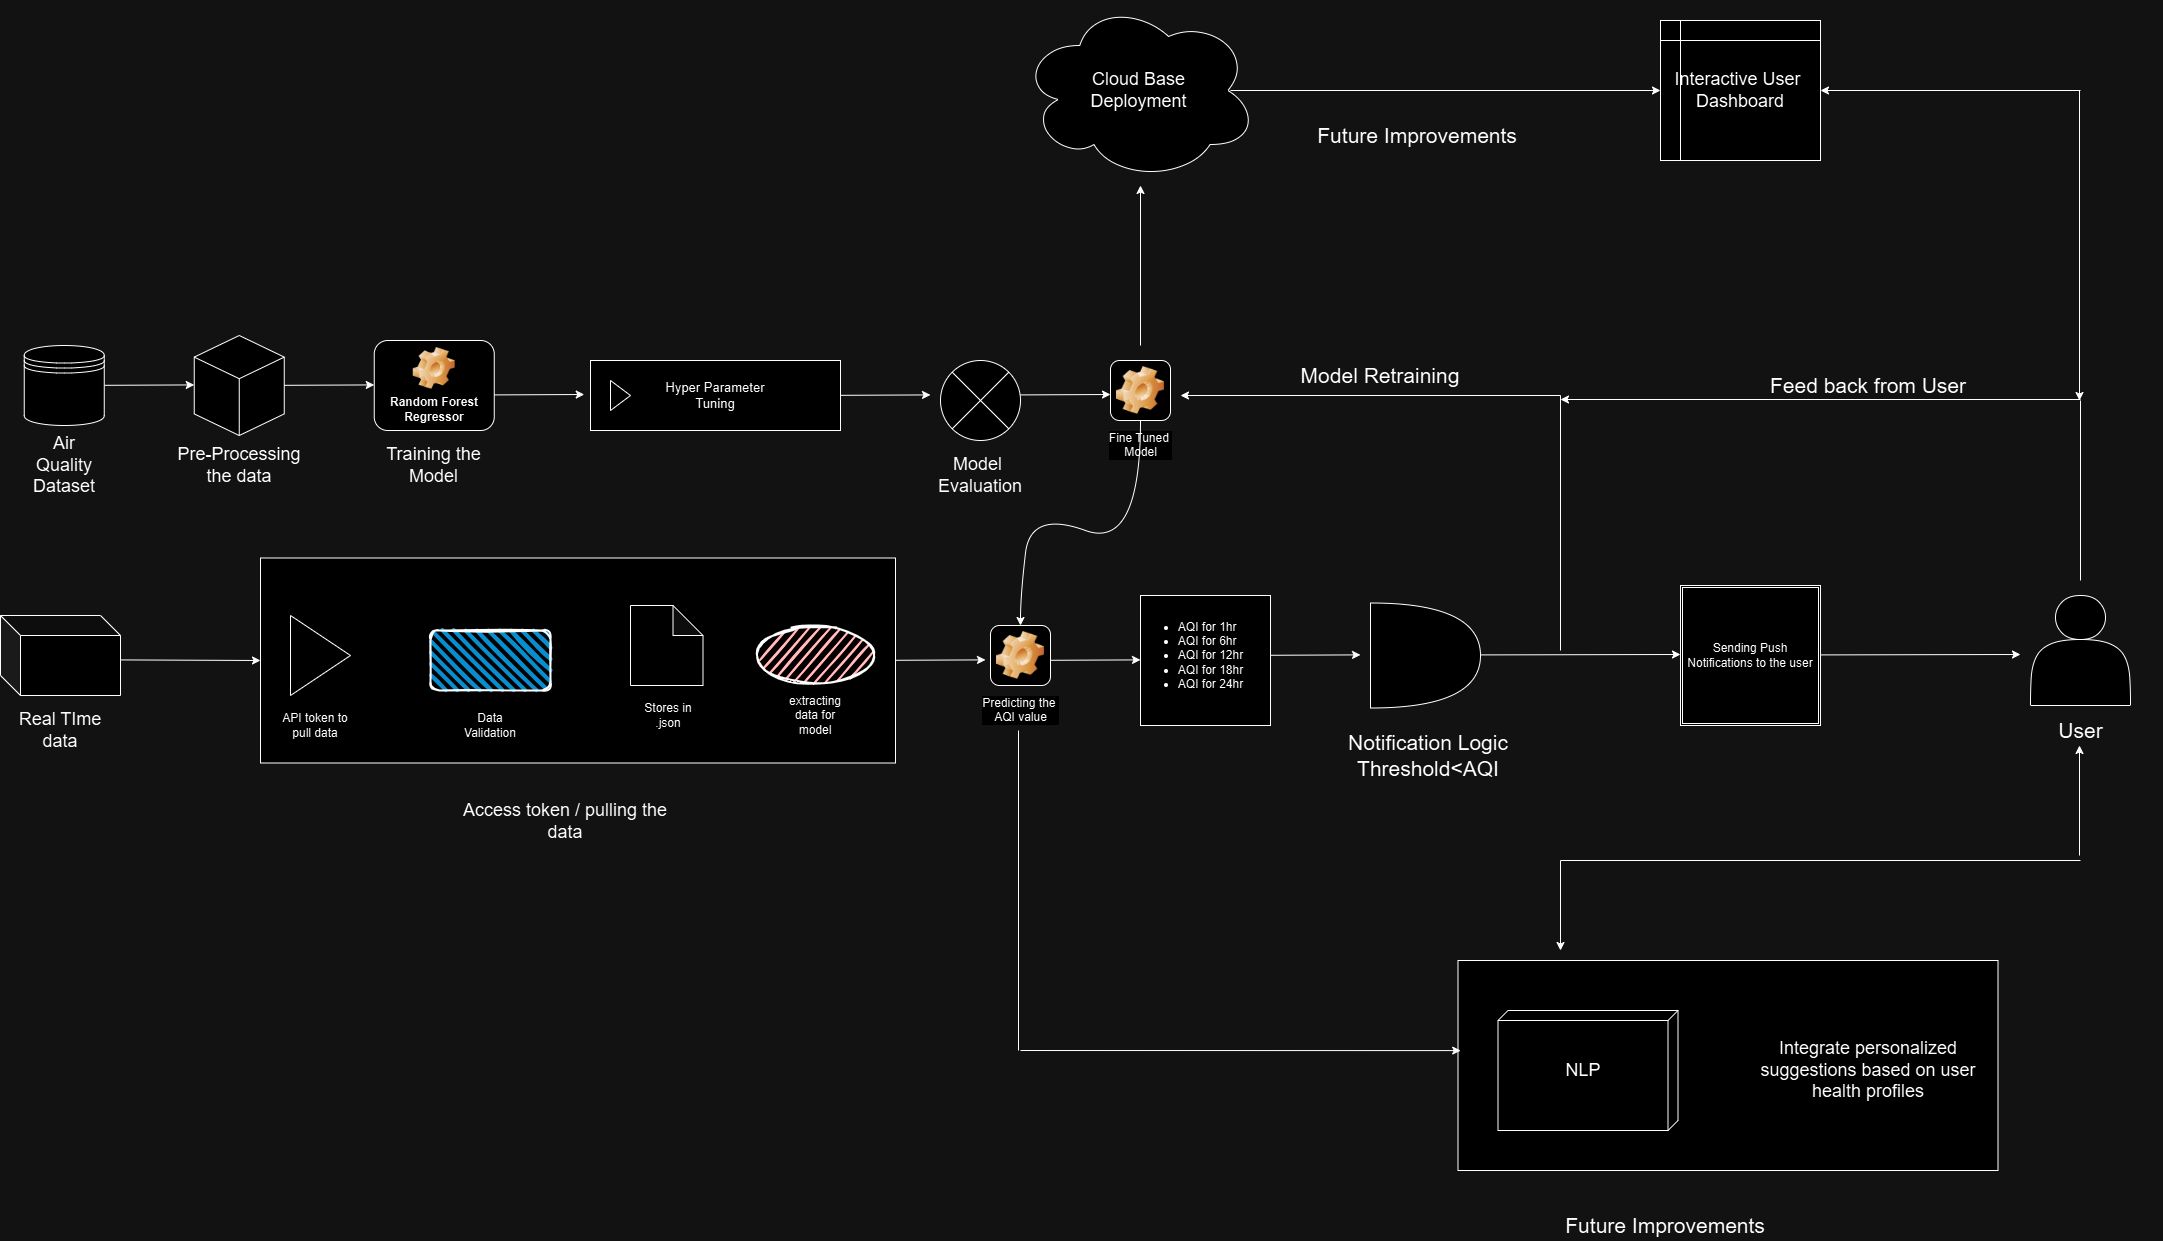

The diagram above was exported from draw.io. Its source (the exported page's mxGraphModel, read from the mxfile embedded in the PNG):
<mxGraphModel dx="3830" dy="2155" grid="1" gridSize="10" guides="1" tooltips="1" connect="1" arrows="1" fold="1" page="1" pageScale="1" pageWidth="1100" pageHeight="850" background="none" math="0" shadow="0">
  <root>
    <mxCell id="0" />
    <mxCell id="1" parent="0" />
    <mxCell id="hBBQyWHpnktyB4DYpntW-1" value="" style="endArrow=classic;html=1;rounded=0;" parent="1" edge="1">
      <mxGeometry width="50" height="50" relative="1" as="geometry">
        <mxPoint x="-536.25" y="94.82" as="sourcePoint" />
        <mxPoint x="-446.25" y="94.41" as="targetPoint" />
      </mxGeometry>
    </mxCell>
    <mxCell id="hBBQyWHpnktyB4DYpntW-2" value="" style="html=1;whiteSpace=wrap;shape=isoCube2;backgroundOutline=1;isoAngle=15;" parent="1" vertex="1">
      <mxGeometry x="-446.25" y="45" width="90" height="100" as="geometry" />
    </mxCell>
    <mxCell id="hBBQyWHpnktyB4DYpntW-3" value="&lt;font style=&quot;font-size: 18px;&quot;&gt;Air Quality Dataset&lt;/font&gt;" style="text;strokeColor=none;align=center;fillColor=none;html=1;verticalAlign=middle;whiteSpace=wrap;rounded=0;" parent="1" vertex="1">
      <mxGeometry x="-616.25" y="160" width="80" height="30" as="geometry" />
    </mxCell>
    <mxCell id="hBBQyWHpnktyB4DYpntW-4" value="" style="shape=datastore;whiteSpace=wrap;html=1;" parent="1" vertex="1">
      <mxGeometry x="-616.25" y="55" width="80" height="80" as="geometry" />
    </mxCell>
    <mxCell id="hBBQyWHpnktyB4DYpntW-5" value="&lt;font style=&quot;font-size: 18px;&quot;&gt;Pre-Processing the data&lt;/font&gt;" style="text;strokeColor=none;align=center;fillColor=none;html=1;verticalAlign=middle;whiteSpace=wrap;rounded=0;" parent="1" vertex="1">
      <mxGeometry x="-466.25" y="160" width="130" height="30" as="geometry" />
    </mxCell>
    <mxCell id="hBBQyWHpnktyB4DYpntW-6" value="" style="endArrow=classic;html=1;rounded=0;" parent="1" edge="1">
      <mxGeometry width="50" height="50" relative="1" as="geometry">
        <mxPoint x="-356.25" y="94.82" as="sourcePoint" />
        <mxPoint x="-266.25" y="94.41" as="targetPoint" />
      </mxGeometry>
    </mxCell>
    <mxCell id="hBBQyWHpnktyB4DYpntW-8" value="Random Forest Regressor" style="label;whiteSpace=wrap;html=1;align=center;verticalAlign=bottom;spacingLeft=0;spacingBottom=4;imageAlign=center;imageVerticalAlign=top;image=img/clipart/Gear_128x128.png" parent="1" vertex="1">
      <mxGeometry x="-266.25" y="50" width="120" height="90" as="geometry" />
    </mxCell>
    <mxCell id="hBBQyWHpnktyB4DYpntW-11" value="&lt;font style=&quot;font-size: 18px;&quot;&gt;Training the Model&lt;/font&gt;" style="text;strokeColor=none;align=center;fillColor=none;html=1;verticalAlign=middle;whiteSpace=wrap;rounded=0;" parent="1" vertex="1">
      <mxGeometry x="-278.75" y="160" width="145" height="30" as="geometry" />
    </mxCell>
    <mxCell id="hBBQyWHpnktyB4DYpntW-13" value="" style="endArrow=classic;html=1;rounded=0;" parent="1" edge="1">
      <mxGeometry width="50" height="50" relative="1" as="geometry">
        <mxPoint x="-146.25" y="104.41" as="sourcePoint" />
        <mxPoint x="-56.25" y="104" as="targetPoint" />
      </mxGeometry>
    </mxCell>
    <mxCell id="hBBQyWHpnktyB4DYpntW-15" value="&lt;font style=&quot;font-size: 13px;&quot;&gt;Hyper Parameter&lt;/font&gt;&lt;div&gt;&lt;font style=&quot;font-size: 13px;&quot;&gt;Tuning&lt;/font&gt;&lt;/div&gt;" style="html=1;whiteSpace=wrap;container=1;recursiveResize=0;collapsible=0;" parent="1" vertex="1">
      <mxGeometry x="-50" y="70" width="250" height="70" as="geometry" />
    </mxCell>
    <mxCell id="hBBQyWHpnktyB4DYpntW-16" value="" style="triangle;html=1;whiteSpace=wrap;" parent="hBBQyWHpnktyB4DYpntW-15" vertex="1">
      <mxGeometry x="20" y="20" width="20" height="30" as="geometry" />
    </mxCell>
    <mxCell id="hBBQyWHpnktyB4DYpntW-19" value="" style="endArrow=classic;html=1;rounded=0;" parent="1" edge="1">
      <mxGeometry width="50" height="50" relative="1" as="geometry">
        <mxPoint x="200" y="104.81999999999996" as="sourcePoint" />
        <mxPoint x="290" y="104.41" as="targetPoint" />
      </mxGeometry>
    </mxCell>
    <mxCell id="hBBQyWHpnktyB4DYpntW-22" value="Fine Tuned&amp;nbsp;&lt;div&gt;Model&lt;/div&gt;" style="icon;html=1;image=img/clipart/Gear_128x128.png" parent="1" vertex="1">
      <mxGeometry x="470" y="70" width="60" height="60" as="geometry" />
    </mxCell>
    <mxCell id="hBBQyWHpnktyB4DYpntW-24" value="" style="shape=cube;whiteSpace=wrap;html=1;boundedLbl=1;backgroundOutline=1;darkOpacity=0.05;darkOpacity2=0.1;" parent="1" vertex="1">
      <mxGeometry x="-640" y="325" width="120" height="80" as="geometry" />
    </mxCell>
    <mxCell id="hBBQyWHpnktyB4DYpntW-25" value="&lt;font style=&quot;font-size: 18px;&quot;&gt;Real TIme data&lt;/font&gt;" style="text;strokeColor=none;align=center;fillColor=none;html=1;verticalAlign=middle;whiteSpace=wrap;rounded=0;" parent="1" vertex="1">
      <mxGeometry x="-635" y="425" width="110" height="30" as="geometry" />
    </mxCell>
    <mxCell id="hBBQyWHpnktyB4DYpntW-26" value="" style="rounded=0;whiteSpace=wrap;html=1;" parent="1" vertex="1">
      <mxGeometry x="-380" y="267.5" width="635" height="205" as="geometry" />
    </mxCell>
    <mxCell id="hBBQyWHpnktyB4DYpntW-27" value="" style="triangle;whiteSpace=wrap;html=1;" parent="1" vertex="1">
      <mxGeometry x="-350" y="325" width="60" height="80" as="geometry" />
    </mxCell>
    <mxCell id="hBBQyWHpnktyB4DYpntW-28" value="" style="endArrow=classic;html=1;rounded=0;entryX=0;entryY=0.5;entryDx=0;entryDy=0;" parent="1" edge="1" target="hBBQyWHpnktyB4DYpntW-26">
      <mxGeometry width="50" height="50" relative="1" as="geometry">
        <mxPoint x="-520" y="369.41" as="sourcePoint" />
        <mxPoint x="-430" y="369" as="targetPoint" />
      </mxGeometry>
    </mxCell>
    <mxCell id="hBBQyWHpnktyB4DYpntW-29" value="" style="shape=note;whiteSpace=wrap;html=1;backgroundOutline=1;darkOpacity=0.05;" parent="1" vertex="1">
      <mxGeometry x="-10" y="315" width="72.5" height="80" as="geometry" />
    </mxCell>
    <mxCell id="hBBQyWHpnktyB4DYpntW-30" value="&lt;font style=&quot;font-size: 18px;&quot;&gt;Access token / pulling the data&lt;/font&gt;" style="text;strokeColor=none;align=center;fillColor=none;html=1;verticalAlign=middle;whiteSpace=wrap;rounded=0;" parent="1" vertex="1">
      <mxGeometry x="-185" y="530" width="220" as="geometry" />
    </mxCell>
    <mxCell id="hBBQyWHpnktyB4DYpntW-31" value="API token to pull data" style="text;strokeColor=none;align=center;fillColor=none;html=1;verticalAlign=middle;whiteSpace=wrap;rounded=0;" parent="1" vertex="1">
      <mxGeometry x="-360" y="420" width="70" height="30" as="geometry" />
    </mxCell>
    <mxCell id="hBBQyWHpnktyB4DYpntW-32" value="Stores in .json" style="text;strokeColor=none;align=center;fillColor=none;html=1;verticalAlign=middle;whiteSpace=wrap;rounded=0;" parent="1" vertex="1">
      <mxGeometry x="-7.5" y="410" width="70" height="30" as="geometry" />
    </mxCell>
    <mxCell id="hBBQyWHpnktyB4DYpntW-33" value="" style="ellipse;whiteSpace=wrap;html=1;strokeWidth=2;fillWeight=2;hachureGap=8;fillColor=#990000;fillStyle=dots;sketch=1;" parent="1" vertex="1">
      <mxGeometry x="115" y="335" width="120" height="60" as="geometry" />
    </mxCell>
    <mxCell id="hBBQyWHpnktyB4DYpntW-34" value="extracting data for model" style="text;strokeColor=none;align=center;fillColor=none;html=1;verticalAlign=middle;whiteSpace=wrap;rounded=0;" parent="1" vertex="1">
      <mxGeometry x="140" y="410" width="70" height="30" as="geometry" />
    </mxCell>
    <mxCell id="hBBQyWHpnktyB4DYpntW-35" value="" style="endArrow=classic;html=1;rounded=0;" parent="1" edge="1">
      <mxGeometry width="50" height="50" relative="1" as="geometry">
        <mxPoint x="255" y="369.78999999999996" as="sourcePoint" />
        <mxPoint x="345" y="369.38" as="targetPoint" />
      </mxGeometry>
    </mxCell>
    <mxCell id="hBBQyWHpnktyB4DYpntW-36" value="Predicting the&amp;nbsp;&lt;div&gt;AQI value&lt;/div&gt;" style="icon;html=1;image=img/clipart/Gear_128x128.png" parent="1" vertex="1">
      <mxGeometry x="350" y="335" width="60" height="60" as="geometry" />
    </mxCell>
    <mxCell id="hBBQyWHpnktyB4DYpntW-39" value="" style="ellipse;whiteSpace=wrap;html=1;align=center;aspect=fixed;fillColor=none;strokeColor=none;resizable=0;perimeter=centerPerimeter;rotatable=0;allowArrows=0;points=[];outlineConnect=1;" parent="1" vertex="1">
      <mxGeometry x="395" y="240" width="10" height="10" as="geometry" />
    </mxCell>
    <mxCell id="hBBQyWHpnktyB4DYpntW-42" value="" style="curved=1;endArrow=classic;html=1;rounded=0;" parent="1" source="hBBQyWHpnktyB4DYpntW-22" edge="1">
      <mxGeometry width="50" height="50" relative="1" as="geometry">
        <mxPoint x="380" y="255" as="sourcePoint" />
        <mxPoint x="380" y="335" as="targetPoint" />
        <Array as="points">
          <mxPoint x="500" y="260" />
          <mxPoint x="390" y="220" />
          <mxPoint x="380" y="305" />
        </Array>
      </mxGeometry>
    </mxCell>
    <mxCell id="hBBQyWHpnktyB4DYpntW-44" value="" style="endArrow=classic;html=1;rounded=0;" parent="1" edge="1">
      <mxGeometry width="50" height="50" relative="1" as="geometry">
        <mxPoint x="410" y="369.78999999999996" as="sourcePoint" />
        <mxPoint x="500" y="369.38" as="targetPoint" />
      </mxGeometry>
    </mxCell>
    <mxCell id="hBBQyWHpnktyB4DYpntW-46" value="" style="endArrow=classic;html=1;rounded=0;" parent="1" edge="1">
      <mxGeometry width="50" height="50" relative="1" as="geometry">
        <mxPoint x="630" y="364.78" as="sourcePoint" />
        <mxPoint x="720" y="364.37" as="targetPoint" />
      </mxGeometry>
    </mxCell>
    <mxCell id="hBBQyWHpnktyB4DYpntW-48" value="" style="whiteSpace=wrap;html=1;aspect=fixed;" parent="1" vertex="1">
      <mxGeometry x="500" y="305" width="130" height="130" as="geometry" />
    </mxCell>
    <mxCell id="hBBQyWHpnktyB4DYpntW-49" value="&lt;ul style=&quot;text-align: left;&quot;&gt;&lt;li&gt;AQI for 1hr&lt;/li&gt;&lt;li&gt;AQI for 6hr&lt;/li&gt;&lt;li&gt;AQI for 12hr&lt;/li&gt;&lt;li&gt;AQI for 18hr&lt;/li&gt;&lt;li&gt;AQI for 24hr&lt;/li&gt;&lt;/ul&gt;" style="text;strokeColor=none;align=center;fillColor=none;html=1;verticalAlign=middle;whiteSpace=wrap;rounded=0;" parent="1" vertex="1">
      <mxGeometry x="483" y="350" width="135" height="30" as="geometry" />
    </mxCell>
    <mxCell id="hBBQyWHpnktyB4DYpntW-54" value="" style="endArrow=classic;html=1;rounded=0;" parent="1" edge="1">
      <mxGeometry width="50" height="50" relative="1" as="geometry">
        <mxPoint x="840" y="364.40999999999997" as="sourcePoint" />
        <mxPoint x="1040" y="364" as="targetPoint" />
      </mxGeometry>
    </mxCell>
    <mxCell id="hBBQyWHpnktyB4DYpntW-67" value="&lt;font style=&quot;font-size: 21px;&quot;&gt;Future Improvements&amp;nbsp;&lt;/font&gt;" style="text;strokeColor=none;align=center;fillColor=none;html=1;verticalAlign=middle;whiteSpace=wrap;rounded=0;" parent="1" vertex="1">
      <mxGeometry x="857.5" y="920" width="340" height="30" as="geometry" />
    </mxCell>
    <mxCell id="hBBQyWHpnktyB4DYpntW-69" value="" style="shape=ext;double=1;whiteSpace=wrap;html=1;aspect=fixed;" parent="1" vertex="1">
      <mxGeometry x="1040" y="295" width="140" height="140" as="geometry" />
    </mxCell>
    <mxCell id="hBBQyWHpnktyB4DYpntW-70" value="Sending Push Notifications to the user" style="text;strokeColor=none;align=center;fillColor=none;html=1;verticalAlign=middle;whiteSpace=wrap;rounded=0;" parent="1" vertex="1">
      <mxGeometry x="1045" y="325" width="130" height="80" as="geometry" />
    </mxCell>
    <mxCell id="hBBQyWHpnktyB4DYpntW-72" value="" style="rounded=0;whiteSpace=wrap;html=1;" parent="1" vertex="1">
      <mxGeometry x="817.5" y="670" width="540" height="210" as="geometry" />
    </mxCell>
    <mxCell id="hBBQyWHpnktyB4DYpntW-73" value="" style="verticalAlign=top;align=left;spacingTop=8;spacingLeft=2;spacingRight=12;shape=cube;size=10;direction=south;fontStyle=4;html=1;whiteSpace=wrap;" parent="1" vertex="1">
      <mxGeometry x="857.5" y="720" width="180" height="120" as="geometry" />
    </mxCell>
    <mxCell id="hBBQyWHpnktyB4DYpntW-75" value="&lt;font style=&quot;font-size: 18px;&quot;&gt;NLP&lt;/font&gt;" style="text;strokeColor=none;align=center;fillColor=none;html=1;verticalAlign=middle;whiteSpace=wrap;rounded=0;" parent="1" vertex="1">
      <mxGeometry x="912.5" y="765" width="60" height="30" as="geometry" />
    </mxCell>
    <mxCell id="hBBQyWHpnktyB4DYpntW-78" value="" style="endArrow=classic;html=1;rounded=0;" parent="1" edge="1">
      <mxGeometry width="50" height="50" relative="1" as="geometry">
        <mxPoint x="920" y="360" as="sourcePoint" />
        <mxPoint x="540" y="105" as="targetPoint" />
        <Array as="points">
          <mxPoint x="920" y="105" />
        </Array>
      </mxGeometry>
    </mxCell>
    <mxCell id="KIf7m27gR7wSSVE1kX94-1" value="" style="shape=actor;whiteSpace=wrap;html=1;" vertex="1" parent="1">
      <mxGeometry x="1390" y="305" width="100" height="110" as="geometry" />
    </mxCell>
    <mxCell id="KIf7m27gR7wSSVE1kX94-2" value="&lt;span style=&quot;font-size: 21px;&quot;&gt;User&lt;/span&gt;" style="text;strokeColor=none;align=center;fillColor=none;html=1;verticalAlign=middle;whiteSpace=wrap;rounded=0;" vertex="1" parent="1">
      <mxGeometry x="1357.5" y="425" width="165" height="30" as="geometry" />
    </mxCell>
    <mxCell id="KIf7m27gR7wSSVE1kX94-3" value="" style="shape=sumEllipse;perimeter=ellipsePerimeter;whiteSpace=wrap;html=1;backgroundOutline=1;" vertex="1" parent="1">
      <mxGeometry x="300" y="70" width="80" height="80" as="geometry" />
    </mxCell>
    <mxCell id="KIf7m27gR7wSSVE1kX94-4" value="&lt;span style=&quot;font-size: 18px;&quot;&gt;Model&amp;nbsp;&lt;/span&gt;&lt;div&gt;&lt;span style=&quot;font-size: 18px;&quot;&gt;Evaluation&lt;/span&gt;&lt;/div&gt;" style="text;strokeColor=none;align=center;fillColor=none;html=1;verticalAlign=middle;whiteSpace=wrap;rounded=0;" vertex="1" parent="1">
      <mxGeometry x="300" y="170" width="80" height="30" as="geometry" />
    </mxCell>
    <mxCell id="KIf7m27gR7wSSVE1kX94-5" value="" style="endArrow=classic;html=1;rounded=0;" edge="1" parent="1">
      <mxGeometry width="50" height="50" relative="1" as="geometry">
        <mxPoint x="380" y="104.40999999999997" as="sourcePoint" />
        <mxPoint x="470" y="104" as="targetPoint" />
      </mxGeometry>
    </mxCell>
    <mxCell id="KIf7m27gR7wSSVE1kX94-8" value="" style="rounded=1;whiteSpace=wrap;html=1;strokeWidth=2;fillWeight=4;hachureGap=8;hachureAngle=45;fillColor=#1ba1e2;sketch=1;" vertex="1" parent="1">
      <mxGeometry x="-210" y="340" width="120" height="60" as="geometry" />
    </mxCell>
    <mxCell id="KIf7m27gR7wSSVE1kX94-9" value="Data Validation" style="text;strokeColor=none;align=center;fillColor=none;html=1;verticalAlign=middle;whiteSpace=wrap;rounded=0;" vertex="1" parent="1">
      <mxGeometry x="-185" y="420" width="70" height="30" as="geometry" />
    </mxCell>
    <mxCell id="KIf7m27gR7wSSVE1kX94-10" value="" style="shape=or;whiteSpace=wrap;html=1;" vertex="1" parent="1">
      <mxGeometry x="730" y="312.5" width="110" height="105" as="geometry" />
    </mxCell>
    <mxCell id="KIf7m27gR7wSSVE1kX94-11" value="&lt;span style=&quot;font-size: 21px;&quot;&gt;Notification Logic&lt;/span&gt;&lt;div&gt;&lt;span style=&quot;font-size: 21px;&quot;&gt;Threshold&amp;lt;AQI&lt;/span&gt;&lt;/div&gt;" style="text;strokeColor=none;align=center;fillColor=none;html=1;verticalAlign=middle;whiteSpace=wrap;rounded=0;" vertex="1" parent="1">
      <mxGeometry x="618" y="450" width="340" height="30" as="geometry" />
    </mxCell>
    <mxCell id="KIf7m27gR7wSSVE1kX94-13" value="&lt;span style=&quot;font-size: 21px;&quot;&gt;Model Retraining&lt;/span&gt;" style="text;strokeColor=none;align=center;fillColor=none;html=1;verticalAlign=middle;whiteSpace=wrap;rounded=0;" vertex="1" parent="1">
      <mxGeometry x="610" y="70" width="260" height="30" as="geometry" />
    </mxCell>
    <mxCell id="KIf7m27gR7wSSVE1kX94-14" value="" style="endArrow=classic;html=1;rounded=0;" edge="1" parent="1">
      <mxGeometry width="50" height="50" relative="1" as="geometry">
        <mxPoint x="1180" y="364.40999999999997" as="sourcePoint" />
        <mxPoint x="1380" y="364" as="targetPoint" />
      </mxGeometry>
    </mxCell>
    <mxCell id="KIf7m27gR7wSSVE1kX94-16" value="" style="endArrow=classic;html=1;rounded=0;" edge="1" parent="1">
      <mxGeometry width="50" height="50" relative="1" as="geometry">
        <mxPoint x="1440" y="109" as="sourcePoint" />
        <mxPoint x="920" y="109" as="targetPoint" />
      </mxGeometry>
    </mxCell>
    <mxCell id="KIf7m27gR7wSSVE1kX94-17" value="" style="endArrow=none;html=1;rounded=0;" edge="1" parent="1">
      <mxGeometry width="50" height="50" relative="1" as="geometry">
        <mxPoint x="1440" y="290" as="sourcePoint" />
        <mxPoint x="1440" y="110" as="targetPoint" />
      </mxGeometry>
    </mxCell>
    <mxCell id="KIf7m27gR7wSSVE1kX94-18" value="&lt;span style=&quot;font-size: 21px;&quot;&gt;Feed back from User&lt;/span&gt;" style="text;strokeColor=none;align=center;fillColor=none;html=1;verticalAlign=middle;whiteSpace=wrap;rounded=0;" vertex="1" parent="1">
      <mxGeometry x="1097.5" y="80" width="260" height="30" as="geometry" />
    </mxCell>
    <mxCell id="KIf7m27gR7wSSVE1kX94-19" value="&lt;font style=&quot;font-size: 18px;&quot;&gt;Cloud Base &lt;br&gt;Deployment&lt;/font&gt;" style="ellipse;shape=cloud;whiteSpace=wrap;html=1;" vertex="1" parent="1">
      <mxGeometry x="380" y="-290" width="237" height="180" as="geometry" />
    </mxCell>
    <mxCell id="KIf7m27gR7wSSVE1kX94-20" value="" style="endArrow=classic;html=1;rounded=0;" edge="1" parent="1">
      <mxGeometry width="50" height="50" relative="1" as="geometry">
        <mxPoint x="500" y="55" as="sourcePoint" />
        <mxPoint x="500" y="-105" as="targetPoint" />
      </mxGeometry>
    </mxCell>
    <mxCell id="KIf7m27gR7wSSVE1kX94-21" value="&lt;font style=&quot;font-size: 18px;&quot;&gt;Interactive User&amp;nbsp;&lt;/font&gt;&lt;div&gt;&lt;font style=&quot;font-size: 18px;&quot;&gt;Dashboard&lt;/font&gt;&lt;/div&gt;" style="shape=internalStorage;whiteSpace=wrap;html=1;backgroundOutline=1;" vertex="1" parent="1">
      <mxGeometry x="1020" y="-270" width="160" height="140" as="geometry" />
    </mxCell>
    <mxCell id="KIf7m27gR7wSSVE1kX94-22" value="" style="endArrow=classic;html=1;rounded=0;entryX=0;entryY=0.5;entryDx=0;entryDy=0;" edge="1" parent="1" target="KIf7m27gR7wSSVE1kX94-21">
      <mxGeometry width="50" height="50" relative="1" as="geometry">
        <mxPoint x="590" y="-200" as="sourcePoint" />
        <mxPoint x="800" y="-210" as="targetPoint" />
      </mxGeometry>
    </mxCell>
    <mxCell id="KIf7m27gR7wSSVE1kX94-24" value="" style="endArrow=classic;html=1;rounded=0;" edge="1" parent="1">
      <mxGeometry width="50" height="50" relative="1" as="geometry">
        <mxPoint x="1440" y="-200" as="sourcePoint" />
        <mxPoint x="1180" y="-200" as="targetPoint" />
      </mxGeometry>
    </mxCell>
    <mxCell id="KIf7m27gR7wSSVE1kX94-25" value="" style="endArrow=classic;html=1;rounded=0;" edge="1" parent="1">
      <mxGeometry width="50" height="50" relative="1" as="geometry">
        <mxPoint x="1439" y="-200" as="sourcePoint" />
        <mxPoint x="1439" y="110" as="targetPoint" />
      </mxGeometry>
    </mxCell>
    <mxCell id="KIf7m27gR7wSSVE1kX94-26" value="&lt;font style=&quot;font-size: 21px;&quot;&gt;Future Improvements&amp;nbsp;&lt;/font&gt;" style="text;strokeColor=none;align=center;fillColor=none;html=1;verticalAlign=middle;whiteSpace=wrap;rounded=0;" vertex="1" parent="1">
      <mxGeometry x="610" y="-170" width="340" height="30" as="geometry" />
    </mxCell>
    <mxCell id="KIf7m27gR7wSSVE1kX94-27" value="" style="endArrow=none;html=1;rounded=0;" edge="1" parent="1">
      <mxGeometry width="50" height="50" relative="1" as="geometry">
        <mxPoint x="378" y="760" as="sourcePoint" />
        <mxPoint x="378" y="440" as="targetPoint" />
      </mxGeometry>
    </mxCell>
    <mxCell id="KIf7m27gR7wSSVE1kX94-28" value="" style="endArrow=classic;html=1;rounded=0;entryX=0.005;entryY=0.429;entryDx=0;entryDy=0;entryPerimeter=0;" edge="1" parent="1" target="hBBQyWHpnktyB4DYpntW-72">
      <mxGeometry width="50" height="50" relative="1" as="geometry">
        <mxPoint x="380" y="760" as="sourcePoint" />
        <mxPoint x="490" y="760" as="targetPoint" />
      </mxGeometry>
    </mxCell>
    <mxCell id="KIf7m27gR7wSSVE1kX94-30" value="" style="endArrow=none;html=1;rounded=0;" edge="1" parent="1">
      <mxGeometry width="50" height="50" relative="1" as="geometry">
        <mxPoint x="920" y="570" as="sourcePoint" />
        <mxPoint x="1440" y="570" as="targetPoint" />
      </mxGeometry>
    </mxCell>
    <mxCell id="KIf7m27gR7wSSVE1kX94-31" value="" style="endArrow=classic;html=1;rounded=0;" edge="1" parent="1">
      <mxGeometry width="50" height="50" relative="1" as="geometry">
        <mxPoint x="920" y="570" as="sourcePoint" />
        <mxPoint x="920" y="660" as="targetPoint" />
      </mxGeometry>
    </mxCell>
    <mxCell id="KIf7m27gR7wSSVE1kX94-32" value="&lt;font style=&quot;font-size: 18px;&quot;&gt;Integrate personalized suggestions based on user health profiles&lt;/font&gt;" style="text;strokeColor=none;align=center;fillColor=none;html=1;verticalAlign=middle;whiteSpace=wrap;rounded=0;" vertex="1" parent="1">
      <mxGeometry x="1107.5" y="700" width="240" height="160" as="geometry" />
    </mxCell>
    <mxCell id="KIf7m27gR7wSSVE1kX94-34" value="" style="endArrow=classic;html=1;rounded=0;" edge="1" parent="1">
      <mxGeometry width="50" height="50" relative="1" as="geometry">
        <mxPoint x="1439" y="565" as="sourcePoint" />
        <mxPoint x="1439" y="455" as="targetPoint" />
      </mxGeometry>
    </mxCell>
  </root>
</mxGraphModel>